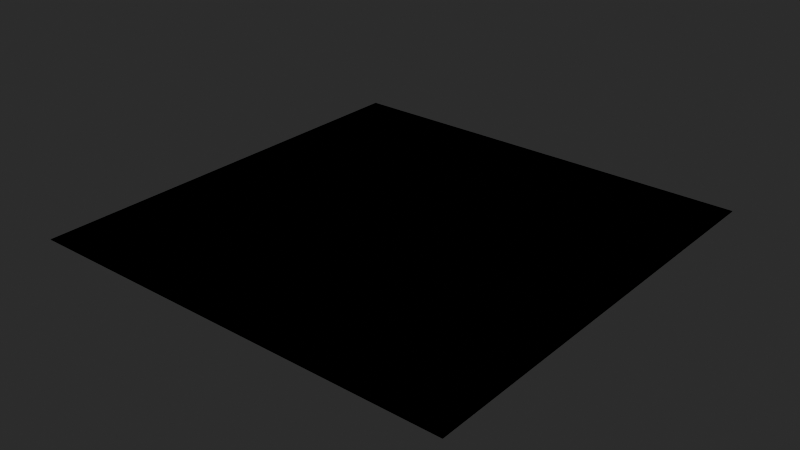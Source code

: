 # Source: MaterialTemplates.blend  (saved by Blender 4.3.32; exported with 4.5.12 LTS)
import bpy
from mathutils import Matrix  # noqa: F401  (used for matrix-valued properties, if any)

bpy.ops.wm.read_factory_settings(use_empty=True)
scene = bpy.context.scene
scene.name = 'Scene'

# ---- materials (node trees are filled in below, after node groups)
mat_fallback = bpy.data.materials.new('FALLBACK')

# ---- node groups
ng_he2_generic_bsdf = bpy.data.node_groups.new('HE2 Generic BSDF', 'ShaderNodeTree')
_N = ng_he2_generic_bsdf.nodes; _L = ng_he2_generic_bsdf.links
ng_heio_uv_tiling = bpy.data.node_groups.new('HEIO UV Tiling', 'ShaderNodeTree')
_N = ng_heio_uv_tiling.nodes; _L = ng_heio_uv_tiling.links

# ---- material node trees
mat_fallback.use_nodes = True; mat_fallback.node_tree.nodes.clear()
_N = mat_fallback.node_tree.nodes; _L = mat_fallback.node_tree.links
n0 = _N.new('ShaderNodeGroup'); n0.name = '_Shader'; n0.location = (-80, 320)
n0.width = 249
n0.node_tree = ng_he2_generic_bsdf
n1 = _N.new('ShaderNodeValue'); n1.name = 'Has Texture diffuse'; n1.location = (-400, 260)
n1.label = 'Has Texture diffuse'
n1.width = 238
n1.hide = True
n1.outputs[0].default_value = 0.0
n2 = _N.new('ShaderNodeTexImage'); n2.name = 'Texture diffuse'; n2.location = (-400, 220)
n2.label = 'sRGB; Texture diffuse'
n2.hide = True
n2.extension = 'EXTEND'
n3 = _N.new('ShaderNodeValue'); n3.name = 'Has Texture emission'; n3.location = (-400, 160)
n3.label = 'Has Texture emission'
n3.width = 241
n3.hide = True
n3.outputs[0].default_value = 0.0
n4 = _N.new('ShaderNodeTexImage'); n4.name = 'Texture emission'; n4.location = (-400, 120)
n4.label = 'Linear; Texture emission'
n4.hide = True
n4.extension = 'EXTEND'
n5 = _N.new('ShaderNodeValue'); n5.name = 'Has Texture specular'; n5.location = (-400, 20)
n5.label = 'Has Texture specular'
n5.width = 238
n5.hide = True
n5.outputs[0].default_value = 0.0
n6 = _N.new('ShaderNodeTexImage'); n6.name = 'Texture specular'; n6.location = (-400, -20)
n6.label = 'Linear; Texture specular'
n6.hide = True
n6.extension = 'EXTEND'
n7 = _N.new('ShaderNodeValue'); n7.name = 'Has Texture normal'; n7.location = (-400, -80)
n7.label = 'Has Texture normal'
n7.width = 238
n7.hide = True
n7.outputs[0].default_value = 0.0
n8 = _N.new('ShaderNodeTexImage'); n8.name = 'Texture normal'; n8.location = (-400, -120)
n8.label = 'Normal; Texture normal'
n8.hide = True
n8.extension = 'EXTEND'
n9 = _N.new('ShaderNodeUVMap'); n9.name = 'UV0'; n9.location = (-840, 300)
n9.label = 'UV0'
n10 = _N.new('ShaderNodeGroup'); n10.name = 'Tiling diffuse'; n10.location = (-560, 220)
n10.label = 'Tiling diffuse'
n10.hide = True
n10.node_tree = ng_heio_uv_tiling
n10.inputs[1].default_value = False
n10.inputs[2].default_value = False
n10.inputs[3].default_value = False
n10.inputs[4].default_value = False
n11 = _N.new('ShaderNodeGroup'); n11.name = 'Tiling emission'; n11.location = (-560, 120)
n11.label = 'Tiling emission'
n11.hide = True
n11.node_tree = ng_heio_uv_tiling
n11.inputs[1].default_value = False
n11.inputs[2].default_value = False
n11.inputs[3].default_value = False
n11.inputs[4].default_value = False
n12 = _N.new('ShaderNodeGroup'); n12.name = 'Tiling specular'; n12.location = (-560, -20)
n12.label = 'Tiling specular'
n12.hide = True
n12.node_tree = ng_heio_uv_tiling
n12.inputs[1].default_value = False
n12.inputs[2].default_value = False
n12.inputs[3].default_value = False
n12.inputs[4].default_value = False
n13 = _N.new('ShaderNodeGroup'); n13.name = 'Tiling normal'; n13.location = (-560, -120)
n13.label = 'Tiling normal'
n13.hide = True
n13.node_tree = ng_heio_uv_tiling
n13.inputs[1].default_value = False
n13.inputs[2].default_value = False
n13.inputs[3].default_value = False
n13.inputs[4].default_value = False
n14 = _N.new('ShaderNodeUVMap'); n14.name = 'UV1'; n14.location = (-840, 180)
n14.label = 'UV1'
n14.uv_map = 'UVMap2'
n15 = _N.new('ShaderNodeUVMap'); n15.name = 'UV2'; n15.location = (-840, 60)
n15.label = 'UV2'
n15.uv_map = 'UVMap3'
n16 = _N.new('ShaderNodeUVMap'); n16.name = 'UV3'; n16.location = (-840, -60)
n16.label = 'UV3'
n16.uv_map = 'UVMap4'
n17 = _N.new('ShaderNodeValue'); n17.name = 'Luminance'; n17.location = (-400, 80)
n17.label = 'Luminance'
n17.width = 238
n17.hide = True
n17.outputs[0].default_value = 1.0
n18 = _N.new('ShaderNodeOutputMaterial'); n18.name = '_Output'; n18.location = (200, 320)
_L.new(n10.outputs[0], n2.inputs[0])
_L.new(n11.outputs[0], n4.inputs[0])
_L.new(n12.outputs[0], n6.inputs[0])
_L.new(n13.outputs[0], n8.inputs[0])
_L.new(n9.outputs[0], n10.inputs[0])
_L.new(n9.outputs[0], n11.inputs[0])
_L.new(n9.outputs[0], n12.inputs[0])
_L.new(n9.outputs[0], n13.inputs[0])
_L.new(n1.outputs[0], n0.inputs[0])
_L.new(n2.outputs[0], n0.inputs[1])
_L.new(n3.outputs[0], n0.inputs[4])
_L.new(n4.outputs[0], n0.inputs[5])
_L.new(n17.outputs[0], n0.inputs[6])
_L.new(n5.outputs[0], n0.inputs[7])
_L.new(n6.outputs[0], n0.inputs[8])
_L.new(n7.outputs[0], n0.inputs[9])
_L.new(n8.outputs[0], n0.inputs[10])
_L.new(n0.outputs[0], n18.inputs[0])
_L.new(n2.outputs[1], n0.inputs[3])
_L.new(n1.outputs[0], n0.inputs[2])
n18.is_active_output = True

# ---- world
world_world = bpy.data.worlds.new('World'); scene.world = world_world
world_world.color = (0.06045, 0.06045, 0.06045)

# ---- meshes
me_plane = bpy.data.meshes.new('Plane')
me_plane.from_pydata([(-1.0, -1.0, 0.0), (1.0, -1.0, 0.0), (-1.0, 1.0, 0.0), (1.0, 1.0, 0.0)], [], [(0, 1, 3, 2)])
_uv = me_plane.uv_layers.new(name='UVMap')
_uv.uv.foreach_set('vector', [0.0, 0.0, 1.0, 0.0, 1.0, 1.0, 0.0, 1.0])
_uv.active_render = True
_uv = me_plane.uv_layers.new(name='UVMap2')
_uv.uv.foreach_set('vector', [0.0, 0.0, 1.0, 0.0, 1.0, 1.0, 0.0, 1.0])
_uv = me_plane.uv_layers.new(name='UVMap3')
_uv.uv.foreach_set('vector', [0.0, 0.0, 1.0, 0.0, 1.0, 1.0, 0.0, 1.0])
_uv = me_plane.uv_layers.new(name='UVMap4')
_uv.uv.foreach_set('vector', [0.0, 0.0, 1.0, 0.0, 1.0, 1.0, 0.0, 1.0])
me_plane.materials.append(mat_fallback)
me_plane.update()

# ---- objects
ob_placeholder = bpy.data.objects.new('PLACEHOLDER', me_plane)

# ---- transforms, parenting, visibility, modifiers, constraints
ob_placeholder.location = (0.0, 0.0, 0.0)

# ---- collection membership
scene.collection.objects.link(ob_placeholder)

# ---- scene / render settings (as saved in the file)
scene.frame_start = 0; scene.frame_end = 250; scene.frame_set(1)
scene.render.engine = 'CYCLES'
scene.cycles.use_denoising = False
scene.view_settings.look = 'AgX - Very High Contrast'
bpy.context.view_layer.update()

# ---- added for rendering (the .blend has no active camera and no usable light): camera, sun
cam_auto = bpy.data.cameras.new('AutoCamera')
cam_auto.lens = 50.0
cam_auto.sensor_width = 36.0
cam_auto.clip_end = 1000.0
ob_auto_camera = bpy.data.objects.new('AutoCamera', cam_auto)
scene.collection.objects.link(ob_auto_camera)
ob_auto_camera.location = (2.61693, -3.14032, 2.09354)
ob_auto_camera.rotation_euler = (1.09748, -7.21219e-08, 0.694738)
scene.camera = ob_auto_camera
light_auto_sun = bpy.data.lights.new('AutoSun', 'SUN')
light_auto_sun.energy = 3.0
light_auto_sun.angle = 0.0523599
ob_auto_sun = bpy.data.objects.new('AutoSun', light_auto_sun)
scene.collection.objects.link(ob_auto_sun)
ob_auto_sun.rotation_euler = (0.872665, 0.174533, 0.523599)
bpy.context.view_layer.update()
